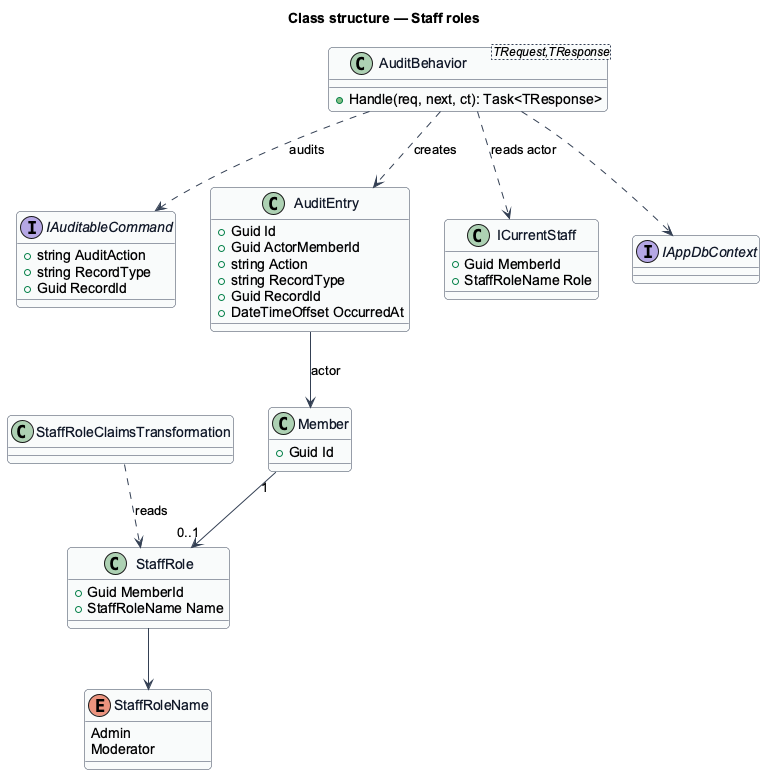

The diagram above was rendered by PlantUML. Its source (embedded in the PNG):
@startuml
skinparam backgroundColor #FFFFFF
skinparam shadowing false
skinparam roundcorner 8
skinparam defaultFontName Arial
skinparam ArrowColor #344054
skinparam class {
  BorderColor #344054
  FontColor #101828
  BackgroundColor #F9FAFB
}
title Class structure — Staff roles

class Member {
  +Guid Id
}
class StaffRole {
  +Guid MemberId
  +StaffRoleName Name
}
enum StaffRoleName {
  Admin
  Moderator
}
interface IAuditableCommand {
  +string AuditAction
  +string RecordType
  +Guid RecordId
}
class "AuditBehavior<TRequest,TResponse>" as AuditBehavior {
  +Handle(req, next, ct): Task<TResponse>
}
class AuditEntry {
  +Guid Id
  +Guid ActorMemberId
  +string Action
  +string RecordType
  +Guid RecordId
  +DateTimeOffset OccurredAt
}
class ICurrentStaff {
  +Guid MemberId
  +StaffRoleName Role
}
class StaffRoleClaimsTransformation
interface IAppDbContext

Member "1" --> "0..1" StaffRole
StaffRole --> StaffRoleName
AuditBehavior ..> IAuditableCommand : audits
AuditBehavior ..> ICurrentStaff : reads actor
AuditBehavior ..> AuditEntry : creates
AuditBehavior ..> IAppDbContext
StaffRoleClaimsTransformation ..> StaffRole : reads
AuditEntry --> Member : actor
@enduml